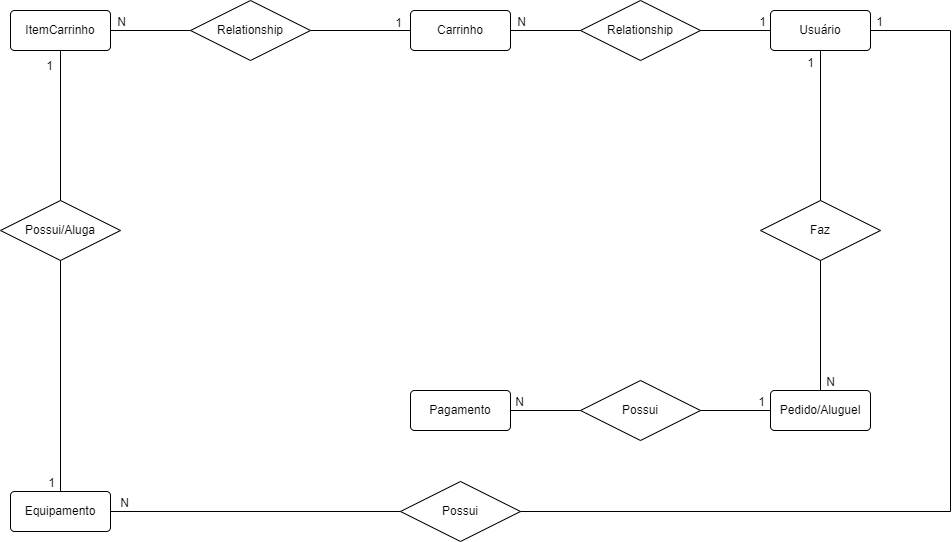

The diagram above was exported from draw.io. Its source (the exported page's mxGraphModel, read from the mxfile embedded in the PNG):
<mxGraphModel dx="880" dy="508" grid="1" gridSize="10" guides="1" tooltips="1" connect="1" arrows="1" fold="1" page="1" pageScale="1" pageWidth="1169" pageHeight="827" math="0" shadow="0">
  <root>
    <mxCell id="0" />
    <mxCell id="1" parent="0" />
    <mxCell id="qMe9N1DafYDtGT_nP1CF-1" value="Usuário" style="rounded=1;arcSize=10;whiteSpace=wrap;html=1;align=center;" parent="1" vertex="1">
      <mxGeometry x="930" y="100" width="100" height="40" as="geometry" />
    </mxCell>
    <mxCell id="qMe9N1DafYDtGT_nP1CF-2" value="Equipamento" style="rounded=1;arcSize=10;whiteSpace=wrap;html=1;align=center;" parent="1" vertex="1">
      <mxGeometry x="170" y="581" width="100" height="40" as="geometry" />
    </mxCell>
    <mxCell id="qMe9N1DafYDtGT_nP1CF-3" value="Carrinho" style="rounded=1;arcSize=10;whiteSpace=wrap;html=1;align=center;" parent="1" vertex="1">
      <mxGeometry x="570" y="100" width="100" height="40" as="geometry" />
    </mxCell>
    <mxCell id="qMe9N1DafYDtGT_nP1CF-4" value="ItemCarrinho" style="rounded=1;arcSize=10;whiteSpace=wrap;html=1;align=center;" parent="1" vertex="1">
      <mxGeometry x="170" y="100" width="100" height="40" as="geometry" />
    </mxCell>
    <mxCell id="qMe9N1DafYDtGT_nP1CF-6" value="Pagamento" style="rounded=1;arcSize=10;whiteSpace=wrap;html=1;align=center;" parent="1" vertex="1">
      <mxGeometry x="570" y="480" width="100" height="40" as="geometry" />
    </mxCell>
    <mxCell id="qMe9N1DafYDtGT_nP1CF-7" value="Possui/Aluga" style="shape=rhombus;perimeter=rhombusPerimeter;whiteSpace=wrap;html=1;align=center;" parent="1" vertex="1">
      <mxGeometry x="160" y="290" width="120" height="60" as="geometry" />
    </mxCell>
    <mxCell id="qMe9N1DafYDtGT_nP1CF-8" value="" style="endArrow=none;html=1;rounded=0;exitX=0.5;exitY=0;exitDx=0;exitDy=0;entryX=0.5;entryY=1;entryDx=0;entryDy=0;" parent="1" source="qMe9N1DafYDtGT_nP1CF-7" target="qMe9N1DafYDtGT_nP1CF-4" edge="1">
      <mxGeometry relative="1" as="geometry">
        <mxPoint x="170" y="610" as="sourcePoint" />
        <mxPoint x="60" y="470" as="targetPoint" />
      </mxGeometry>
    </mxCell>
    <mxCell id="qMe9N1DafYDtGT_nP1CF-9" value="1" style="resizable=0;html=1;whiteSpace=wrap;align=right;verticalAlign=bottom;" parent="qMe9N1DafYDtGT_nP1CF-8" connectable="0" vertex="1">
      <mxGeometry x="1" relative="1" as="geometry">
        <mxPoint x="-6" y="24" as="offset" />
      </mxGeometry>
    </mxCell>
    <mxCell id="qMe9N1DafYDtGT_nP1CF-10" value="" style="endArrow=none;html=1;rounded=0;entryX=0.5;entryY=0;entryDx=0;entryDy=0;exitX=0.5;exitY=1;exitDx=0;exitDy=0;" parent="1" source="qMe9N1DafYDtGT_nP1CF-7" target="qMe9N1DafYDtGT_nP1CF-2" edge="1">
      <mxGeometry relative="1" as="geometry">
        <mxPoint x="40" y="560" as="sourcePoint" />
        <mxPoint x="200" y="560" as="targetPoint" />
      </mxGeometry>
    </mxCell>
    <mxCell id="qMe9N1DafYDtGT_nP1CF-11" value="1" style="resizable=0;html=1;whiteSpace=wrap;align=right;verticalAlign=bottom;" parent="qMe9N1DafYDtGT_nP1CF-10" connectable="0" vertex="1">
      <mxGeometry x="1" relative="1" as="geometry">
        <mxPoint x="-4" as="offset" />
      </mxGeometry>
    </mxCell>
    <mxCell id="qTCFcp2ih9eKLQD_beFV-1" value="Relationship" style="shape=rhombus;perimeter=rhombusPerimeter;whiteSpace=wrap;html=1;align=center;" parent="1" vertex="1">
      <mxGeometry x="740" y="90" width="120" height="60" as="geometry" />
    </mxCell>
    <mxCell id="qTCFcp2ih9eKLQD_beFV-2" value="" style="endArrow=none;html=1;rounded=0;entryX=0;entryY=0.5;entryDx=0;entryDy=0;exitX=1;exitY=0.5;exitDx=0;exitDy=0;" parent="1" source="qTCFcp2ih9eKLQD_beFV-1" target="qMe9N1DafYDtGT_nP1CF-1" edge="1">
      <mxGeometry relative="1" as="geometry">
        <mxPoint x="940" y="240" as="sourcePoint" />
        <mxPoint x="1100" y="240" as="targetPoint" />
      </mxGeometry>
    </mxCell>
    <mxCell id="qTCFcp2ih9eKLQD_beFV-3" value="1" style="resizable=0;html=1;whiteSpace=wrap;align=right;verticalAlign=bottom;" parent="qTCFcp2ih9eKLQD_beFV-2" connectable="0" vertex="1">
      <mxGeometry x="1" relative="1" as="geometry">
        <mxPoint x="-3" as="offset" />
      </mxGeometry>
    </mxCell>
    <mxCell id="qTCFcp2ih9eKLQD_beFV-4" value="" style="endArrow=none;html=1;rounded=0;entryX=1;entryY=0.5;entryDx=0;entryDy=0;exitX=0;exitY=0.5;exitDx=0;exitDy=0;" parent="1" source="qTCFcp2ih9eKLQD_beFV-1" target="qMe9N1DafYDtGT_nP1CF-3" edge="1">
      <mxGeometry relative="1" as="geometry">
        <mxPoint x="730" y="180" as="sourcePoint" />
        <mxPoint x="1100" y="240" as="targetPoint" />
      </mxGeometry>
    </mxCell>
    <mxCell id="qTCFcp2ih9eKLQD_beFV-5" value="N" style="resizable=0;html=1;whiteSpace=wrap;align=right;verticalAlign=bottom;" parent="qTCFcp2ih9eKLQD_beFV-4" connectable="0" vertex="1">
      <mxGeometry x="1" relative="1" as="geometry">
        <mxPoint x="17" as="offset" />
      </mxGeometry>
    </mxCell>
    <mxCell id="qTCFcp2ih9eKLQD_beFV-6" value="Relationship" style="shape=rhombus;perimeter=rhombusPerimeter;whiteSpace=wrap;html=1;align=center;" parent="1" vertex="1">
      <mxGeometry x="350" y="90" width="120" height="60" as="geometry" />
    </mxCell>
    <mxCell id="qTCFcp2ih9eKLQD_beFV-9" value="" style="endArrow=none;html=1;rounded=0;entryX=1;entryY=0.5;entryDx=0;entryDy=0;exitX=0;exitY=0.5;exitDx=0;exitDy=0;" parent="1" source="qTCFcp2ih9eKLQD_beFV-6" target="qMe9N1DafYDtGT_nP1CF-4" edge="1">
      <mxGeometry relative="1" as="geometry">
        <mxPoint x="940" y="240" as="sourcePoint" />
        <mxPoint x="1100" y="240" as="targetPoint" />
      </mxGeometry>
    </mxCell>
    <mxCell id="qTCFcp2ih9eKLQD_beFV-10" value="N" style="resizable=0;html=1;whiteSpace=wrap;align=right;verticalAlign=bottom;" parent="qTCFcp2ih9eKLQD_beFV-9" connectable="0" vertex="1">
      <mxGeometry x="1" relative="1" as="geometry">
        <mxPoint x="17" as="offset" />
      </mxGeometry>
    </mxCell>
    <mxCell id="qTCFcp2ih9eKLQD_beFV-11" value="" style="endArrow=none;html=1;rounded=0;entryX=0;entryY=0.5;entryDx=0;entryDy=0;exitX=1;exitY=0.5;exitDx=0;exitDy=0;" parent="1" source="qTCFcp2ih9eKLQD_beFV-6" target="qMe9N1DafYDtGT_nP1CF-3" edge="1">
      <mxGeometry relative="1" as="geometry">
        <mxPoint x="940" y="240" as="sourcePoint" />
        <mxPoint x="1100" y="240" as="targetPoint" />
      </mxGeometry>
    </mxCell>
    <mxCell id="qTCFcp2ih9eKLQD_beFV-12" value="1" style="resizable=0;html=1;whiteSpace=wrap;align=right;verticalAlign=bottom;" parent="qTCFcp2ih9eKLQD_beFV-11" connectable="0" vertex="1">
      <mxGeometry x="1" relative="1" as="geometry">
        <mxPoint x="-7" y="1" as="offset" />
      </mxGeometry>
    </mxCell>
    <mxCell id="qTCFcp2ih9eKLQD_beFV-13" value="Pedido/Aluguel" style="rounded=1;arcSize=10;whiteSpace=wrap;html=1;align=center;" parent="1" vertex="1">
      <mxGeometry x="930" y="480" width="100" height="40" as="geometry" />
    </mxCell>
    <mxCell id="qTCFcp2ih9eKLQD_beFV-14" value="Faz" style="shape=rhombus;perimeter=rhombusPerimeter;whiteSpace=wrap;html=1;align=center;" parent="1" vertex="1">
      <mxGeometry x="920" y="290" width="120" height="60" as="geometry" />
    </mxCell>
    <mxCell id="qTCFcp2ih9eKLQD_beFV-15" value="" style="endArrow=none;html=1;rounded=0;entryX=0.5;entryY=0;entryDx=0;entryDy=0;exitX=0.5;exitY=1;exitDx=0;exitDy=0;" parent="1" source="qTCFcp2ih9eKLQD_beFV-14" target="qTCFcp2ih9eKLQD_beFV-13" edge="1">
      <mxGeometry relative="1" as="geometry">
        <mxPoint x="610" y="200" as="sourcePoint" />
        <mxPoint x="770" y="200" as="targetPoint" />
      </mxGeometry>
    </mxCell>
    <mxCell id="qTCFcp2ih9eKLQD_beFV-16" value="N" style="resizable=0;html=1;whiteSpace=wrap;align=right;verticalAlign=bottom;" parent="qTCFcp2ih9eKLQD_beFV-15" connectable="0" vertex="1">
      <mxGeometry x="1" relative="1" as="geometry">
        <mxPoint x="16" as="offset" />
      </mxGeometry>
    </mxCell>
    <mxCell id="qTCFcp2ih9eKLQD_beFV-17" value="" style="endArrow=none;html=1;rounded=0;entryX=0.5;entryY=1;entryDx=0;entryDy=0;exitX=0.5;exitY=0;exitDx=0;exitDy=0;" parent="1" source="qTCFcp2ih9eKLQD_beFV-14" target="qMe9N1DafYDtGT_nP1CF-1" edge="1">
      <mxGeometry relative="1" as="geometry">
        <mxPoint x="610" y="200" as="sourcePoint" />
        <mxPoint x="770" y="200" as="targetPoint" />
      </mxGeometry>
    </mxCell>
    <mxCell id="qTCFcp2ih9eKLQD_beFV-18" value="1" style="resizable=0;html=1;whiteSpace=wrap;align=right;verticalAlign=bottom;" parent="qTCFcp2ih9eKLQD_beFV-17" connectable="0" vertex="1">
      <mxGeometry x="1" relative="1" as="geometry">
        <mxPoint x="-5" y="21" as="offset" />
      </mxGeometry>
    </mxCell>
    <mxCell id="qTCFcp2ih9eKLQD_beFV-19" value="Possui" style="shape=rhombus;perimeter=rhombusPerimeter;whiteSpace=wrap;html=1;align=center;" parent="1" vertex="1">
      <mxGeometry x="740" y="470" width="120" height="60" as="geometry" />
    </mxCell>
    <mxCell id="qTCFcp2ih9eKLQD_beFV-20" value="" style="endArrow=none;html=1;rounded=0;entryX=0;entryY=0.5;entryDx=0;entryDy=0;exitX=1;exitY=0.5;exitDx=0;exitDy=0;" parent="1" source="qTCFcp2ih9eKLQD_beFV-19" target="qTCFcp2ih9eKLQD_beFV-13" edge="1">
      <mxGeometry relative="1" as="geometry">
        <mxPoint x="550" y="330" as="sourcePoint" />
        <mxPoint x="710" y="330" as="targetPoint" />
      </mxGeometry>
    </mxCell>
    <mxCell id="qTCFcp2ih9eKLQD_beFV-21" value="1" style="resizable=0;html=1;whiteSpace=wrap;align=right;verticalAlign=bottom;" parent="qTCFcp2ih9eKLQD_beFV-20" connectable="0" vertex="1">
      <mxGeometry x="1" relative="1" as="geometry">
        <mxPoint x="-4" as="offset" />
      </mxGeometry>
    </mxCell>
    <mxCell id="qTCFcp2ih9eKLQD_beFV-22" value="" style="endArrow=none;html=1;rounded=0;entryX=1;entryY=0.5;entryDx=0;entryDy=0;" parent="1" source="qTCFcp2ih9eKLQD_beFV-19" target="qMe9N1DafYDtGT_nP1CF-6" edge="1">
      <mxGeometry relative="1" as="geometry">
        <mxPoint x="550" y="330" as="sourcePoint" />
        <mxPoint x="710" y="330" as="targetPoint" />
      </mxGeometry>
    </mxCell>
    <mxCell id="qTCFcp2ih9eKLQD_beFV-23" value="N" style="resizable=0;html=1;whiteSpace=wrap;align=right;verticalAlign=bottom;" parent="qTCFcp2ih9eKLQD_beFV-22" connectable="0" vertex="1">
      <mxGeometry x="1" relative="1" as="geometry">
        <mxPoint x="15" as="offset" />
      </mxGeometry>
    </mxCell>
    <mxCell id="qTCFcp2ih9eKLQD_beFV-24" value="Possui" style="shape=rhombus;perimeter=rhombusPerimeter;whiteSpace=wrap;html=1;align=center;" parent="1" vertex="1">
      <mxGeometry x="560" y="571" width="120" height="60" as="geometry" />
    </mxCell>
    <mxCell id="qTCFcp2ih9eKLQD_beFV-25" value="" style="endArrow=none;html=1;rounded=0;entryX=1;entryY=0.5;entryDx=0;entryDy=0;exitX=1;exitY=0.5;exitDx=0;exitDy=0;" parent="1" source="qTCFcp2ih9eKLQD_beFV-24" target="qMe9N1DafYDtGT_nP1CF-1" edge="1">
      <mxGeometry relative="1" as="geometry">
        <mxPoint x="640" y="630" as="sourcePoint" />
        <mxPoint x="830" y="210" as="targetPoint" />
        <Array as="points">
          <mxPoint x="1110" y="601" />
          <mxPoint x="1110" y="120" />
        </Array>
      </mxGeometry>
    </mxCell>
    <mxCell id="qTCFcp2ih9eKLQD_beFV-26" value="1" style="resizable=0;html=1;whiteSpace=wrap;align=right;verticalAlign=bottom;" parent="qTCFcp2ih9eKLQD_beFV-25" connectable="0" vertex="1">
      <mxGeometry x="1" relative="1" as="geometry">
        <mxPoint x="14" as="offset" />
      </mxGeometry>
    </mxCell>
    <mxCell id="qTCFcp2ih9eKLQD_beFV-27" value="" style="endArrow=none;html=1;rounded=0;entryX=1;entryY=0.5;entryDx=0;entryDy=0;exitX=0;exitY=0.5;exitDx=0;exitDy=0;" parent="1" source="qTCFcp2ih9eKLQD_beFV-24" target="qMe9N1DafYDtGT_nP1CF-2" edge="1">
      <mxGeometry relative="1" as="geometry">
        <mxPoint x="640" y="400" as="sourcePoint" />
        <mxPoint x="800" y="400" as="targetPoint" />
      </mxGeometry>
    </mxCell>
    <mxCell id="qTCFcp2ih9eKLQD_beFV-28" value="N" style="resizable=0;html=1;whiteSpace=wrap;align=right;verticalAlign=bottom;" parent="qTCFcp2ih9eKLQD_beFV-27" connectable="0" vertex="1">
      <mxGeometry x="1" relative="1" as="geometry">
        <mxPoint x="20" as="offset" />
      </mxGeometry>
    </mxCell>
  </root>
</mxGraphModel>